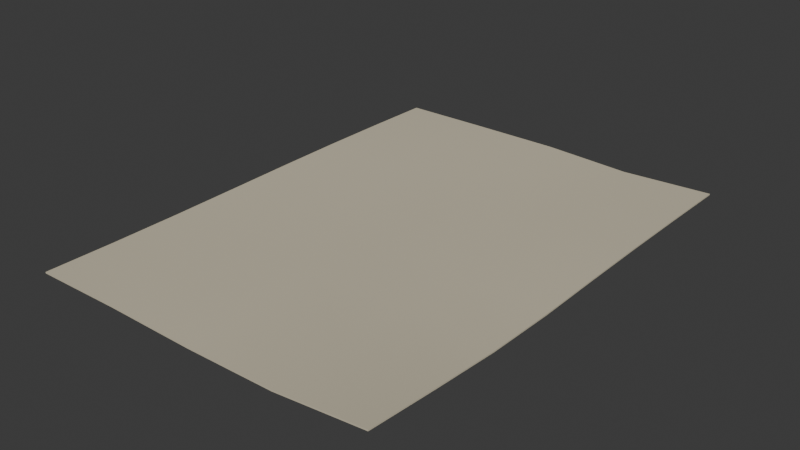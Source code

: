 # Source: exercise-leaf-lod0.blend  (saved by Blender 4.0.36; exported with 4.5.12 LTS)
import bpy
from mathutils import Matrix  # noqa: F401  (used for matrix-valued properties, if any)

bpy.ops.wm.read_factory_settings(use_empty=True)
scene = bpy.context.scene
scene.name = 'Scene'

# ---- collections
col_collection = bpy.data.collections.new('Collection'); scene.collection.children.link(col_collection)

# ---- materials (node trees are filled in below, after node groups)
mat_cd_paper = bpy.data.materials.new('CD_paper')
mat_cd_paper.use_transparent_shadow = False
mat_cd_paper.diffuse_color = (0.61, 0.55, 0.41, 1.0)

# ---- node groups
ng_auto_smooth = bpy.data.node_groups.new('Auto Smooth', 'GeometryNodeTree')
_s = ng_auto_smooth.interface.new_socket(name='Geometry', in_out='OUTPUT', socket_type='NodeSocketGeometry')
_s = ng_auto_smooth.interface.new_socket(name='Geometry', in_out='INPUT', socket_type='NodeSocketGeometry')
_s = ng_auto_smooth.interface.new_socket(name='Angle', in_out='INPUT', socket_type='NodeSocketFloat')
_s.subtype = 'ANGLE'
_s.min_value = 0.0
_s.max_value = 3.142
ng_auto_smooth.is_modifier = True
_N = ng_auto_smooth.nodes; _L = ng_auto_smooth.links
n0 = _N.new('NodeGroupOutput'); n0.name = 'Group Output'; n0.location = (480, -100)
n1 = _N.new('NodeGroupInput'); n1.name = 'Group Input'; n1.location = (-420, -300)
n2 = _N.new('NodeGroupInput'); n2.name = 'Group Input.001'; n2.location = (-60, -100)
n3 = _N.new('GeometryNodeSetShadeSmooth'); n3.name = 'Set Shade Smooth'; n3.location = (120, -100)
n3.domain = 'EDGE'
n4 = _N.new('GeometryNodeSetShadeSmooth'); n4.name = 'Set Shade Smooth.001'; n4.location = (300, -100)
n5 = _N.new('GeometryNodeInputMeshEdgeAngle'); n5.name = 'Edge Angle'; n5.location = (-420, -220)
n6 = _N.new('GeometryNodeInputEdgeSmooth'); n6.name = 'Is Edge Smooth'; n6.location = (-60, -160)
n7 = _N.new('GeometryNodeInputShadeSmooth'); n7.name = 'Is Face Smooth'; n7.location = (-240, -340)
n8 = _N.new('FunctionNodeBooleanMath'); n8.name = 'Boolean Math'; n8.location = (-60, -220)
n9 = _N.new('FunctionNodeCompare'); n9.name = 'Compare'; n9.location = (-240, -180)
n9.operation = 'LESS_EQUAL'
_L.new(n5.outputs[0], n9.inputs[0])
_L.new(n4.outputs[0], n0.inputs[0])
_L.new(n1.outputs[1], n9.inputs[1])
_L.new(n9.outputs[0], n8.inputs[0])
_L.new(n7.outputs[0], n8.inputs[1])
_L.new(n2.outputs[0], n3.inputs[0])
_L.new(n6.outputs[0], n3.inputs[1])
_L.new(n3.outputs[0], n4.inputs[0])
_L.new(n8.outputs[0], n3.inputs[2])
n0.is_active_output = True

# ---- material node trees
mat_cd_paper.use_nodes = True; mat_cd_paper.node_tree.nodes.clear()
_N = mat_cd_paper.node_tree.nodes; _L = mat_cd_paper.node_tree.links
n0 = _N.new('ShaderNodeBsdfPrincipled'); n0.name = 'Principled BSDF'; n0.location = (10, 300)
n0.inputs[0].default_value = (0.61, 0.55, 0.41, 1.0)
n0.inputs[2].default_value = 0.78
n0.inputs[3].default_value = 1.45
n1 = _N.new('ShaderNodeOutputMaterial'); n1.name = 'Material Output'; n1.location = (300, 300)
_L.new(n0.outputs[0], n1.inputs[0])
n1.is_active_output = True

# ---- world
world_world = bpy.data.worlds.new('World'); scene.world = world_world
world_world.use_nodes = True; world_world.node_tree.nodes.clear()
_N = world_world.node_tree.nodes; _L = world_world.node_tree.links
n0 = _N.new('ShaderNodeOutputWorld'); n0.name = 'World Output'; n0.location = (300, 300)
n1 = _N.new('ShaderNodeBackground'); n1.name = 'Background'; n1.location = (10, 300)
n1.inputs[0].default_value = (0.05088, 0.05088, 0.05088, 1.0)
_L.new(n1.outputs[0], n0.inputs[0])
n0.is_active_output = True
world_world.color = (0.05088, 0.05088, 0.05088)
world_world.use_sun_shadow = False
world_world.sun_shadow_jitter_overblur = 0.0

# ---- meshes
me_dog_eared_torn_class_exercise_page = bpy.data.meshes.new('Dog eared torn class exercise page')
me_dog_eared_torn_class_exercise_page.from_pydata([(-0.109, 0.1495, 0.0), (-0.0545, 0.1489, 0.0006998), (0.0, 0.1506, 2.911e-05), (0.0545, 0.148, -0.0006986), (0.109, 0.1513, -5.816e-05), (-0.109, 0.1068, 0.0005166), (-0.0545, 0.1068, 0.0004831), (0.0, 0.1068, -0.0004965), (0.0545, 0.1068, -0.0005037), (0.109, 0.1068, 0.0004755), (-0.109, 0.06407, 0.0006972), (-0.0545, 0.06407, -4.785e-05), (0.0, 0.06407, -0.0006992), (0.0545, 0.06407, 1.877e-05), (0.109, 0.06407, 0.0007), (-0.109, 0.02136, 0.0004245), (-0.0545, 0.02136, -0.0005476), (0.0, 0.02136, -0.0004473), (0.0545, 0.02136, 0.000529), (0.109, 0.02136, 0.0004693), (-0.109, -0.02136, -0.0001242), (-0.0545, -0.02136, -0.0006913), (0.0, -0.02136, 9.547e-05), (0.0545, -0.02136, 0.0006953), (0.109, -0.02136, -6.655e-05), (-0.109, -0.06407, -0.0005922), (-0.0545, -0.06407, -0.0003855), (0.0, -0.06407, 0.0005762), (0.0545, -0.06407, 0.0008293), (0.109, -0.06407, 0.0009103), (-0.109, -0.1068, -0.0006751), (-0.0545, -0.1068, 0.000171), (0.0, -0.1068, 0.0006822), (0.0545, -0.1068, 0.00121), (0.109, -0.1068, 0.004047), (-0.109, -0.1495, -0.000319), (-0.0545, -0.1495, 0.0006163), (0.0, -0.1495, 0.0003446), (0.0545, -0.1495, 0.001684), (0.109, -0.1495, 0.00763)], [], [(0, 5, 6, 1), (1, 6, 7, 2), (2, 7, 8, 3), (3, 8, 9, 4), (5, 10, 11, 6), (6, 11, 12, 7), (7, 12, 13, 8), (8, 13, 14, 9), (10, 15, 16, 11), (11, 16, 17, 12), (12, 17, 18, 13), (13, 18, 19, 14), (15, 20, 21, 16), (16, 21, 22, 17), (17, 22, 23, 18), (18, 23, 24, 19), (20, 25, 26, 21), (21, 26, 27, 22), (22, 27, 28, 23), (23, 28, 29, 24), (25, 30, 31, 26), (26, 31, 32, 27), (27, 32, 33, 28), (28, 33, 34, 29), (30, 35, 36, 31), (31, 36, 37, 32), (32, 37, 38, 33), (33, 38, 39, 34)])
me_dog_eared_torn_class_exercise_page.polygons.foreach_set('use_smooth', [True] * 28)
_uv = me_dog_eared_torn_class_exercise_page.uv_layers.new(name='UVMap')
_uv.uv.foreach_set('vector', [-0.1817, -0.2492, -0.1817, -0.178, -0.09083, -0.178, -0.09083, -0.2482, -0.09083, -0.2482, -0.09083, -0.178, 0.0, -0.178, 0.0, -0.2511, 0.0, -0.2511, 0.0, -0.178, 0.09083, -0.178, 0.09083, -0.2466, 0.09083, -0.2466, 0.09083, -0.178, 0.1817, -0.178, 0.1817, -0.2521, -0.1817, -0.178, -0.1817, -0.1068, -0.09083, -0.1068, -0.09083, -0.178, -0.09083, -0.178, -0.09083, -0.1068, 0.0, -0.1068, 0.0, -0.178, 0.0, -0.178, 0.0, -0.1068, 0.09083, -0.1068, 0.09083, -0.178, 0.09083, -0.178, 0.09083, -0.1068, 0.1817, -0.1068, 0.1817, -0.178, -0.1817, -0.1068, -0.1817, -0.0356, -0.09083, -0.0356, -0.09083, -0.1068, -0.09083, -0.1068, -0.09083, -0.0356, 0.0, -0.0356, 0.0, -0.1068, 0.0, -0.1068, 0.0, -0.0356, 0.09083, -0.0356, 0.09083, -0.1068, 0.09083, -0.1068, 0.09083, -0.0356, 0.1817, -0.0356, 0.1817, -0.1068, -0.1817, -0.0356, -0.1817, 0.0356, -0.09083, 0.0356, -0.09083, -0.0356, -0.09083, -0.0356, -0.09083, 0.0356, 0.0, 0.0356, 0.0, -0.0356, 0.0, -0.0356, 0.0, 0.0356, 0.09083, 0.0356, 0.09083, -0.0356, 0.09083, -0.0356, 0.09083, 0.0356, 0.1817, 0.0356, 0.1817, -0.0356, -0.1817, 0.0356, -0.1817, 0.1068, -0.09083, 0.1068, -0.09083, 0.0356, -0.09083, 0.0356, -0.09083, 0.1068, 0.0, 0.1068, 0.0, 0.0356, 0.0, 0.0356, 0.0, 0.1068, 0.09083, 0.1068, 0.09083, 0.0356, 0.09083, 0.0356, 0.09083, 0.1068, 0.1817, 0.1068, 0.1817, 0.0356, -0.1817, 0.1068, -0.1817, 0.178, -0.09083, 0.178, -0.09083, 0.1068, -0.09083, 0.1068, -0.09083, 0.178, 0.0, 0.178, 0.0, 0.1068, 0.0, 0.1068, 0.0, 0.178, 0.09083, 0.178, 0.09083, 0.1068, 0.09083, 0.1068, 0.09083, 0.178, 0.1817, 0.178, 0.1817, 0.1068, -0.1817, 0.178, -0.1817, 0.2492, -0.09083, 0.2492, -0.09083, 0.178, -0.09083, 0.178, -0.09083, 0.2492, 0.0, 0.2492, 0.0, 0.178, 0.0, 0.178, 0.0, 0.2492, 0.09083, 0.2492, 0.09083, 0.178, 0.09083, 0.178, 0.09083, 0.2492, 0.1817, 0.2492, 0.1817, 0.178])
me_dog_eared_torn_class_exercise_page.materials.append(mat_cd_paper)
me_dog_eared_torn_class_exercise_page.update()

# ---- objects
ob_dog_eared_torn_class_exercise_page = bpy.data.objects.new('Dog eared torn class exercise page', me_dog_eared_torn_class_exercise_page)

# ---- transforms, parenting, visibility, modifiers, constraints
ob_dog_eared_torn_class_exercise_page.location = (0.0, 0.0, 0.0)
_m = ob_dog_eared_torn_class_exercise_page.modifiers.new('Physical sheet thickness', 'SOLIDIFY')
_m.thickness = 0.0008
_m = ob_dog_eared_torn_class_exercise_page.modifiers.new('Auto Smooth', 'NODES')
_m.node_group = ng_auto_smooth
_gi = [s.identifier for s in ng_auto_smooth.interface.items_tree if s.item_type == 'SOCKET' and s.in_out == 'INPUT']
_m[_gi[1]] = 0.5236  # 'Angle'

# ---- collection membership
col_collection.objects.link(ob_dog_eared_torn_class_exercise_page)

# ---- scene / render settings (as saved in the file)
scene.frame_start = 1; scene.frame_end = 250; scene.frame_set(1)
scene.render.engine = 'BLENDER_EEVEE_NEXT'
scene.cycles.sampling_pattern = 'TABULATED_SOBOL'
bpy.context.view_layer.update()

# ---- added for rendering (the .blend has no active camera and no usable light): camera, sun
cam_auto = bpy.data.cameras.new('AutoCamera')
cam_auto.lens = 50.0
cam_auto.sensor_width = 36.0
cam_auto.clip_end = 1000.0
ob_auto_camera = bpy.data.objects.new('AutoCamera', cam_auto)
scene.collection.objects.link(ob_auto_camera)
ob_auto_camera.location = (0.343883, -0.411766, 0.278151)
ob_auto_camera.rotation_euler = (1.09748, -7.21219e-08, 0.694738)
scene.camera = ob_auto_camera
light_auto_sun = bpy.data.lights.new('AutoSun', 'SUN')
light_auto_sun.energy = 3.0
light_auto_sun.angle = 0.0523599
ob_auto_sun = bpy.data.objects.new('AutoSun', light_auto_sun)
scene.collection.objects.link(ob_auto_sun)
ob_auto_sun.rotation_euler = (0.872665, 0.174533, 0.523599)
bpy.context.view_layer.update()
